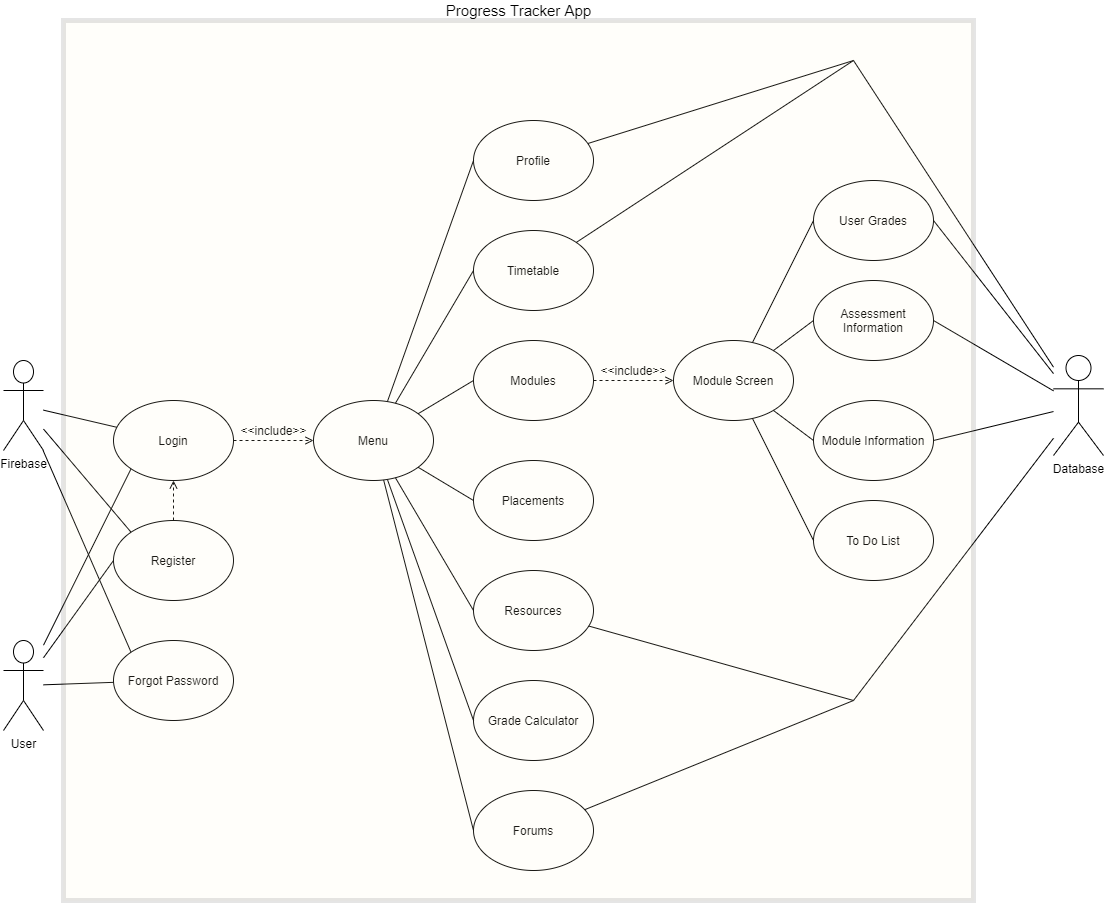

The diagram above was exported from draw.io. Its source (the exported page's mxGraphModel, read from the mxfile embedded in the PNG):
<mxGraphModel dx="1284" dy="2195" grid="1" gridSize="10" guides="1" tooltips="1" connect="1" arrows="1" fold="1" page="1" pageScale="1" pageWidth="850" pageHeight="1100" math="0" shadow="0">
  <root>
    <mxCell id="0" />
    <mxCell id="1" parent="0" />
    <mxCell id="CfdJCYCDP2MrHHpZLBRu-1" value="User" style="shape=umlActor;verticalLabelPosition=bottom;labelBackgroundColor=#ffffff;verticalAlign=top;html=1;outlineConnect=0;" vertex="1" parent="1">
      <mxGeometry x="30" y="620" width="40" height="90" as="geometry" />
    </mxCell>
    <mxCell id="CfdJCYCDP2MrHHpZLBRu-2" value="Login" style="ellipse;whiteSpace=wrap;html=1;" vertex="1" parent="1">
      <mxGeometry x="140" y="380" width="120" height="80" as="geometry" />
    </mxCell>
    <mxCell id="CfdJCYCDP2MrHHpZLBRu-10" style="edgeStyle=orthogonalEdgeStyle;rounded=0;orthogonalLoop=1;jettySize=auto;html=1;exitX=0.5;exitY=0;exitDx=0;exitDy=0;entryX=0.5;entryY=1;entryDx=0;entryDy=0;endArrow=open;endFill=0;dashed=1;" edge="1" parent="1" source="CfdJCYCDP2MrHHpZLBRu-4" target="CfdJCYCDP2MrHHpZLBRu-2">
      <mxGeometry relative="1" as="geometry" />
    </mxCell>
    <mxCell id="CfdJCYCDP2MrHHpZLBRu-4" value="Register" style="ellipse;whiteSpace=wrap;html=1;" vertex="1" parent="1">
      <mxGeometry x="140" y="500" width="120" height="80" as="geometry" />
    </mxCell>
    <mxCell id="CfdJCYCDP2MrHHpZLBRu-7" value="Forgot Password" style="ellipse;whiteSpace=wrap;html=1;" vertex="1" parent="1">
      <mxGeometry x="140" y="620" width="120" height="80" as="geometry" />
    </mxCell>
    <mxCell id="CfdJCYCDP2MrHHpZLBRu-11" value="Profile" style="ellipse;whiteSpace=wrap;html=1;" vertex="1" parent="1">
      <mxGeometry x="500" y="100" width="120" height="80" as="geometry" />
    </mxCell>
    <mxCell id="CfdJCYCDP2MrHHpZLBRu-12" value="Modules" style="ellipse;whiteSpace=wrap;html=1;" vertex="1" parent="1">
      <mxGeometry x="500" y="320" width="120" height="80" as="geometry" />
    </mxCell>
    <mxCell id="CfdJCYCDP2MrHHpZLBRu-15" value="Assessment Information" style="ellipse;whiteSpace=wrap;html=1;" vertex="1" parent="1">
      <mxGeometry x="840" y="260" width="120" height="80" as="geometry" />
    </mxCell>
    <mxCell id="CfdJCYCDP2MrHHpZLBRu-16" value="Module Information" style="ellipse;whiteSpace=wrap;html=1;" vertex="1" parent="1">
      <mxGeometry x="840" y="380" width="120" height="80" as="geometry" />
    </mxCell>
    <mxCell id="CfdJCYCDP2MrHHpZLBRu-17" value="User Grades" style="ellipse;whiteSpace=wrap;html=1;" vertex="1" parent="1">
      <mxGeometry x="840" y="160" width="120" height="80" as="geometry" />
    </mxCell>
    <mxCell id="CfdJCYCDP2MrHHpZLBRu-19" value="To Do List" style="ellipse;whiteSpace=wrap;html=1;" vertex="1" parent="1">
      <mxGeometry x="840" y="480" width="120" height="80" as="geometry" />
    </mxCell>
    <mxCell id="CfdJCYCDP2MrHHpZLBRu-20" value="Timetable" style="ellipse;whiteSpace=wrap;html=1;" vertex="1" parent="1">
      <mxGeometry x="500" y="210" width="120" height="80" as="geometry" />
    </mxCell>
    <mxCell id="CfdJCYCDP2MrHHpZLBRu-21" value="Placements" style="ellipse;whiteSpace=wrap;html=1;" vertex="1" parent="1">
      <mxGeometry x="500" y="440" width="120" height="80" as="geometry" />
    </mxCell>
    <mxCell id="CfdJCYCDP2MrHHpZLBRu-22" value="Resources" style="ellipse;whiteSpace=wrap;html=1;" vertex="1" parent="1">
      <mxGeometry x="500" y="550" width="120" height="80" as="geometry" />
    </mxCell>
    <mxCell id="CfdJCYCDP2MrHHpZLBRu-23" value="Grade Calculator" style="ellipse;whiteSpace=wrap;html=1;" vertex="1" parent="1">
      <mxGeometry x="500" y="660" width="120" height="80" as="geometry" />
    </mxCell>
    <mxCell id="CfdJCYCDP2MrHHpZLBRu-24" value="Database" style="shape=umlActor;verticalLabelPosition=bottom;labelBackgroundColor=#ffffff;verticalAlign=top;html=1;outlineConnect=0;" vertex="1" parent="1">
      <mxGeometry x="1080" y="335" width="50" height="100" as="geometry" />
    </mxCell>
    <mxCell id="CfdJCYCDP2MrHHpZLBRu-29" value="Firebase" style="shape=umlActor;verticalLabelPosition=bottom;labelBackgroundColor=#ffffff;verticalAlign=top;html=1;outlineConnect=0;" vertex="1" parent="1">
      <mxGeometry x="30" y="340" width="40" height="90" as="geometry" />
    </mxCell>
    <mxCell id="CfdJCYCDP2MrHHpZLBRu-36" value="" style="endArrow=none;html=1;" edge="1" parent="1" source="CfdJCYCDP2MrHHpZLBRu-29" target="CfdJCYCDP2MrHHpZLBRu-2">
      <mxGeometry width="50" height="50" relative="1" as="geometry">
        <mxPoint x="160" y="360" as="sourcePoint" />
        <mxPoint x="210" y="310" as="targetPoint" />
      </mxGeometry>
    </mxCell>
    <mxCell id="CfdJCYCDP2MrHHpZLBRu-37" value="" style="endArrow=none;html=1;entryX=0;entryY=0;entryDx=0;entryDy=0;" edge="1" parent="1" source="CfdJCYCDP2MrHHpZLBRu-29" target="CfdJCYCDP2MrHHpZLBRu-4">
      <mxGeometry width="50" height="50" relative="1" as="geometry">
        <mxPoint x="140" y="350" as="sourcePoint" />
        <mxPoint x="190" y="300" as="targetPoint" />
      </mxGeometry>
    </mxCell>
    <mxCell id="CfdJCYCDP2MrHHpZLBRu-38" value="" style="endArrow=none;html=1;entryX=0;entryY=0;entryDx=0;entryDy=0;" edge="1" parent="1" source="CfdJCYCDP2MrHHpZLBRu-29" target="CfdJCYCDP2MrHHpZLBRu-7">
      <mxGeometry width="50" height="50" relative="1" as="geometry">
        <mxPoint x="140" y="340" as="sourcePoint" />
        <mxPoint x="190" y="290" as="targetPoint" />
      </mxGeometry>
    </mxCell>
    <mxCell id="CfdJCYCDP2MrHHpZLBRu-39" value="" style="endArrow=none;html=1;entryX=0;entryY=1;entryDx=0;entryDy=0;" edge="1" parent="1" source="CfdJCYCDP2MrHHpZLBRu-1" target="CfdJCYCDP2MrHHpZLBRu-2">
      <mxGeometry width="50" height="50" relative="1" as="geometry">
        <mxPoint x="90" y="660" as="sourcePoint" />
        <mxPoint x="140" y="610" as="targetPoint" />
      </mxGeometry>
    </mxCell>
    <mxCell id="CfdJCYCDP2MrHHpZLBRu-40" value="" style="endArrow=none;html=1;" edge="1" parent="1" source="CfdJCYCDP2MrHHpZLBRu-7" target="CfdJCYCDP2MrHHpZLBRu-1">
      <mxGeometry width="50" height="50" relative="1" as="geometry">
        <mxPoint x="120" y="840" as="sourcePoint" />
        <mxPoint x="170" y="790" as="targetPoint" />
      </mxGeometry>
    </mxCell>
    <mxCell id="CfdJCYCDP2MrHHpZLBRu-41" value="" style="endArrow=none;html=1;entryX=0;entryY=0.5;entryDx=0;entryDy=0;" edge="1" parent="1" source="CfdJCYCDP2MrHHpZLBRu-1" target="CfdJCYCDP2MrHHpZLBRu-4">
      <mxGeometry width="50" height="50" relative="1" as="geometry">
        <mxPoint x="300" y="630" as="sourcePoint" />
        <mxPoint x="350" y="580" as="targetPoint" />
      </mxGeometry>
    </mxCell>
    <mxCell id="CfdJCYCDP2MrHHpZLBRu-42" value="Menu" style="ellipse;whiteSpace=wrap;html=1;" vertex="1" parent="1">
      <mxGeometry x="340" y="380" width="120" height="80" as="geometry" />
    </mxCell>
    <mxCell id="CfdJCYCDP2MrHHpZLBRu-43" value="" style="endArrow=open;dashed=1;html=1;entryX=0;entryY=0.5;entryDx=0;entryDy=0;exitX=1;exitY=0.5;exitDx=0;exitDy=0;endFill=0;" edge="1" parent="1" source="CfdJCYCDP2MrHHpZLBRu-2" target="CfdJCYCDP2MrHHpZLBRu-42">
      <mxGeometry width="50" height="50" relative="1" as="geometry">
        <mxPoint x="360" y="580" as="sourcePoint" />
        <mxPoint x="410" y="530" as="targetPoint" />
      </mxGeometry>
    </mxCell>
    <mxCell id="CfdJCYCDP2MrHHpZLBRu-44" value="&amp;lt;&amp;lt;include&amp;gt;&amp;gt;" style="text;html=1;align=center;verticalAlign=middle;resizable=0;points=[];autosize=1;" vertex="1" parent="1">
      <mxGeometry x="260" y="400" width="80" height="20" as="geometry" />
    </mxCell>
    <mxCell id="CfdJCYCDP2MrHHpZLBRu-45" value="" style="endArrow=none;html=1;entryX=0;entryY=0.5;entryDx=0;entryDy=0;" edge="1" parent="1" source="CfdJCYCDP2MrHHpZLBRu-42" target="CfdJCYCDP2MrHHpZLBRu-11">
      <mxGeometry width="50" height="50" relative="1" as="geometry">
        <mxPoint x="420" y="370" as="sourcePoint" />
        <mxPoint x="470" y="320" as="targetPoint" />
      </mxGeometry>
    </mxCell>
    <mxCell id="CfdJCYCDP2MrHHpZLBRu-46" value="" style="endArrow=none;html=1;entryX=0;entryY=0.5;entryDx=0;entryDy=0;" edge="1" parent="1" source="CfdJCYCDP2MrHHpZLBRu-42" target="CfdJCYCDP2MrHHpZLBRu-20">
      <mxGeometry width="50" height="50" relative="1" as="geometry">
        <mxPoint x="480" y="460" as="sourcePoint" />
        <mxPoint x="530" y="410" as="targetPoint" />
      </mxGeometry>
    </mxCell>
    <mxCell id="CfdJCYCDP2MrHHpZLBRu-47" value="" style="endArrow=none;html=1;entryX=0;entryY=0.5;entryDx=0;entryDy=0;" edge="1" parent="1" source="CfdJCYCDP2MrHHpZLBRu-42" target="CfdJCYCDP2MrHHpZLBRu-12">
      <mxGeometry width="50" height="50" relative="1" as="geometry">
        <mxPoint x="410" y="580" as="sourcePoint" />
        <mxPoint x="460" y="530" as="targetPoint" />
      </mxGeometry>
    </mxCell>
    <mxCell id="CfdJCYCDP2MrHHpZLBRu-48" value="" style="endArrow=none;html=1;entryX=0;entryY=0.5;entryDx=0;entryDy=0;" edge="1" parent="1" source="CfdJCYCDP2MrHHpZLBRu-42" target="CfdJCYCDP2MrHHpZLBRu-21">
      <mxGeometry width="50" height="50" relative="1" as="geometry">
        <mxPoint x="430" y="550" as="sourcePoint" />
        <mxPoint x="480" y="500" as="targetPoint" />
      </mxGeometry>
    </mxCell>
    <mxCell id="CfdJCYCDP2MrHHpZLBRu-49" value="" style="endArrow=none;html=1;entryX=0;entryY=0.5;entryDx=0;entryDy=0;" edge="1" parent="1" source="CfdJCYCDP2MrHHpZLBRu-42" target="CfdJCYCDP2MrHHpZLBRu-22">
      <mxGeometry width="50" height="50" relative="1" as="geometry">
        <mxPoint x="400" y="560" as="sourcePoint" />
        <mxPoint x="450" y="510" as="targetPoint" />
      </mxGeometry>
    </mxCell>
    <mxCell id="CfdJCYCDP2MrHHpZLBRu-50" value="" style="endArrow=none;html=1;entryX=0;entryY=0.5;entryDx=0;entryDy=0;" edge="1" parent="1" source="CfdJCYCDP2MrHHpZLBRu-42" target="CfdJCYCDP2MrHHpZLBRu-23">
      <mxGeometry width="50" height="50" relative="1" as="geometry">
        <mxPoint x="400" y="630" as="sourcePoint" />
        <mxPoint x="450" y="650" as="targetPoint" />
      </mxGeometry>
    </mxCell>
    <mxCell id="CfdJCYCDP2MrHHpZLBRu-52" value="Module Screen" style="ellipse;whiteSpace=wrap;html=1;" vertex="1" parent="1">
      <mxGeometry x="700" y="320" width="120" height="80" as="geometry" />
    </mxCell>
    <mxCell id="CfdJCYCDP2MrHHpZLBRu-53" value="" style="endArrow=open;dashed=1;html=1;exitX=1;exitY=0.5;exitDx=0;exitDy=0;entryX=0;entryY=0.5;entryDx=0;entryDy=0;endFill=0;" edge="1" parent="1" source="CfdJCYCDP2MrHHpZLBRu-12" target="CfdJCYCDP2MrHHpZLBRu-52">
      <mxGeometry width="50" height="50" relative="1" as="geometry">
        <mxPoint x="640" y="450" as="sourcePoint" />
        <mxPoint x="690" y="400" as="targetPoint" />
      </mxGeometry>
    </mxCell>
    <mxCell id="CfdJCYCDP2MrHHpZLBRu-55" value="&amp;lt;&amp;lt;include&amp;gt;&amp;gt;" style="text;html=1;align=center;verticalAlign=middle;resizable=0;points=[];autosize=1;" vertex="1" parent="1">
      <mxGeometry x="620" y="340" width="80" height="20" as="geometry" />
    </mxCell>
    <mxCell id="CfdJCYCDP2MrHHpZLBRu-56" value="" style="endArrow=none;html=1;exitX=0;exitY=0.5;exitDx=0;exitDy=0;" edge="1" parent="1" source="CfdJCYCDP2MrHHpZLBRu-17" target="CfdJCYCDP2MrHHpZLBRu-52">
      <mxGeometry width="50" height="50" relative="1" as="geometry">
        <mxPoint x="770" y="490" as="sourcePoint" />
        <mxPoint x="820" y="440" as="targetPoint" />
      </mxGeometry>
    </mxCell>
    <mxCell id="CfdJCYCDP2MrHHpZLBRu-57" value="" style="endArrow=none;html=1;entryX=0;entryY=0.5;entryDx=0;entryDy=0;" edge="1" parent="1" source="CfdJCYCDP2MrHHpZLBRu-52" target="CfdJCYCDP2MrHHpZLBRu-19">
      <mxGeometry width="50" height="50" relative="1" as="geometry">
        <mxPoint x="770" y="530" as="sourcePoint" />
        <mxPoint x="820" y="480" as="targetPoint" />
      </mxGeometry>
    </mxCell>
    <mxCell id="CfdJCYCDP2MrHHpZLBRu-58" value="" style="endArrow=none;html=1;entryX=0;entryY=0.5;entryDx=0;entryDy=0;" edge="1" parent="1" source="CfdJCYCDP2MrHHpZLBRu-52" target="CfdJCYCDP2MrHHpZLBRu-15">
      <mxGeometry width="50" height="50" relative="1" as="geometry">
        <mxPoint x="990" y="390" as="sourcePoint" />
        <mxPoint x="1040" y="340" as="targetPoint" />
      </mxGeometry>
    </mxCell>
    <mxCell id="CfdJCYCDP2MrHHpZLBRu-59" value="" style="endArrow=none;html=1;entryX=0;entryY=0.5;entryDx=0;entryDy=0;" edge="1" parent="1" source="CfdJCYCDP2MrHHpZLBRu-52" target="CfdJCYCDP2MrHHpZLBRu-16">
      <mxGeometry width="50" height="50" relative="1" as="geometry">
        <mxPoint x="980" y="390" as="sourcePoint" />
        <mxPoint x="1030" y="340" as="targetPoint" />
      </mxGeometry>
    </mxCell>
    <mxCell id="CfdJCYCDP2MrHHpZLBRu-60" value="" style="endArrow=none;html=1;exitX=1;exitY=0.5;exitDx=0;exitDy=0;" edge="1" parent="1" source="CfdJCYCDP2MrHHpZLBRu-17" target="CfdJCYCDP2MrHHpZLBRu-24">
      <mxGeometry width="50" height="50" relative="1" as="geometry">
        <mxPoint x="990" y="330" as="sourcePoint" />
        <mxPoint x="1040" y="280" as="targetPoint" />
      </mxGeometry>
    </mxCell>
    <mxCell id="CfdJCYCDP2MrHHpZLBRu-61" value="" style="endArrow=none;html=1;exitX=1;exitY=0.5;exitDx=0;exitDy=0;" edge="1" parent="1" source="CfdJCYCDP2MrHHpZLBRu-15" target="CfdJCYCDP2MrHHpZLBRu-24">
      <mxGeometry width="50" height="50" relative="1" as="geometry">
        <mxPoint x="1010" y="440" as="sourcePoint" />
        <mxPoint x="1060" y="390" as="targetPoint" />
      </mxGeometry>
    </mxCell>
    <mxCell id="CfdJCYCDP2MrHHpZLBRu-62" value="" style="endArrow=none;html=1;exitX=1;exitY=0.5;exitDx=0;exitDy=0;" edge="1" parent="1" source="CfdJCYCDP2MrHHpZLBRu-16" target="CfdJCYCDP2MrHHpZLBRu-24">
      <mxGeometry width="50" height="50" relative="1" as="geometry">
        <mxPoint x="1010" y="450" as="sourcePoint" />
        <mxPoint x="1060" y="400" as="targetPoint" />
      </mxGeometry>
    </mxCell>
    <mxCell id="CfdJCYCDP2MrHHpZLBRu-66" value="" style="endArrow=none;html=1;" edge="1" parent="1" source="CfdJCYCDP2MrHHpZLBRu-24">
      <mxGeometry width="50" height="50" relative="1" as="geometry">
        <mxPoint x="1100" y="260" as="sourcePoint" />
        <mxPoint x="880" y="40" as="targetPoint" />
      </mxGeometry>
    </mxCell>
    <mxCell id="CfdJCYCDP2MrHHpZLBRu-67" value="" style="endArrow=none;html=1;" edge="1" parent="1" source="CfdJCYCDP2MrHHpZLBRu-11">
      <mxGeometry width="50" height="50" relative="1" as="geometry">
        <mxPoint x="750" y="90" as="sourcePoint" />
        <mxPoint x="880" y="40" as="targetPoint" />
      </mxGeometry>
    </mxCell>
    <mxCell id="CfdJCYCDP2MrHHpZLBRu-68" value="" style="endArrow=none;html=1;" edge="1" parent="1" source="CfdJCYCDP2MrHHpZLBRu-20">
      <mxGeometry width="50" height="50" relative="1" as="geometry">
        <mxPoint x="780" y="160" as="sourcePoint" />
        <mxPoint x="880" y="40" as="targetPoint" />
      </mxGeometry>
    </mxCell>
    <mxCell id="CfdJCYCDP2MrHHpZLBRu-69" value="" style="endArrow=none;html=1;" edge="1" parent="1" source="CfdJCYCDP2MrHHpZLBRu-24">
      <mxGeometry width="50" height="50" relative="1" as="geometry">
        <mxPoint x="950" y="690" as="sourcePoint" />
        <mxPoint x="880" y="680" as="targetPoint" />
      </mxGeometry>
    </mxCell>
    <mxCell id="CfdJCYCDP2MrHHpZLBRu-70" value="" style="endArrow=none;html=1;" edge="1" parent="1" source="CfdJCYCDP2MrHHpZLBRu-22">
      <mxGeometry width="50" height="50" relative="1" as="geometry">
        <mxPoint x="750" y="680" as="sourcePoint" />
        <mxPoint x="880" y="680" as="targetPoint" />
      </mxGeometry>
    </mxCell>
    <mxCell id="CfdJCYCDP2MrHHpZLBRu-71" value="Forums" style="ellipse;whiteSpace=wrap;html=1;" vertex="1" parent="1">
      <mxGeometry x="500" y="770" width="120" height="80" as="geometry" />
    </mxCell>
    <mxCell id="CfdJCYCDP2MrHHpZLBRu-72" value="" style="endArrow=none;html=1;exitX=0;exitY=0.5;exitDx=0;exitDy=0;" edge="1" parent="1" source="CfdJCYCDP2MrHHpZLBRu-71" target="CfdJCYCDP2MrHHpZLBRu-42">
      <mxGeometry width="50" height="50" relative="1" as="geometry">
        <mxPoint x="360" y="630" as="sourcePoint" />
        <mxPoint x="410" y="580" as="targetPoint" />
      </mxGeometry>
    </mxCell>
    <mxCell id="CfdJCYCDP2MrHHpZLBRu-73" value="" style="endArrow=none;html=1;" edge="1" parent="1" source="CfdJCYCDP2MrHHpZLBRu-71">
      <mxGeometry width="50" height="50" relative="1" as="geometry">
        <mxPoint x="780" y="810" as="sourcePoint" />
        <mxPoint x="880" y="680" as="targetPoint" />
      </mxGeometry>
    </mxCell>
    <mxCell id="CfdJCYCDP2MrHHpZLBRu-74" value="" style="rounded=0;whiteSpace=wrap;html=1;fillColor=#fff2cc;strokeWidth=5;strokeColor=#000000;opacity=10;" vertex="1" parent="1">
      <mxGeometry x="90" width="910" height="880" as="geometry" />
    </mxCell>
    <mxCell id="CfdJCYCDP2MrHHpZLBRu-75" value="Progress Tracker App" style="text;html=1;align=center;verticalAlign=middle;resizable=0;points=[];autosize=1;strokeWidth=1;fontSize=15;" vertex="1" parent="1">
      <mxGeometry x="465" y="-20" width="160" height="20" as="geometry" />
    </mxCell>
  </root>
</mxGraphModel>